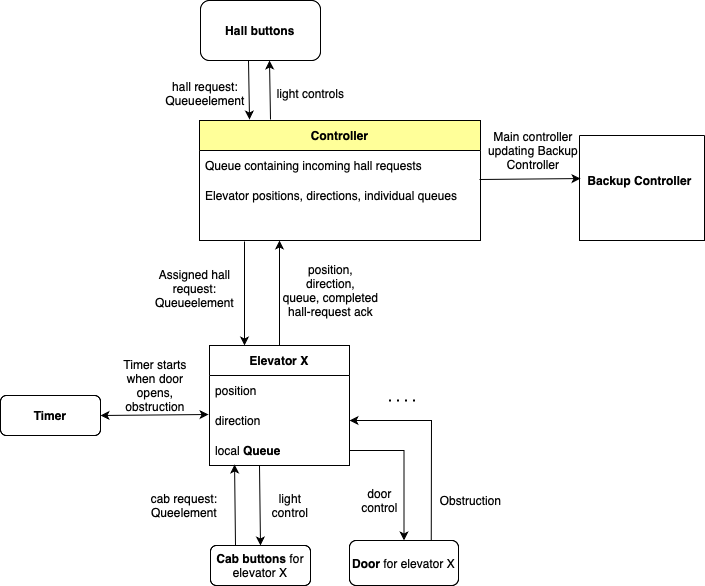

The diagram above was exported from draw.io. Its source (the exported page's mxGraphModel, read from the mxfile embedded in the PNG):
<mxGraphModel dx="1026" dy="692" grid="1" gridSize="10" guides="1" tooltips="1" connect="1" arrows="1" fold="1" page="1" pageScale="1" pageWidth="827" pageHeight="1169" math="0" shadow="0">
  <root>
    <mxCell id="0" />
    <mxCell id="1" parent="0" />
    <mxCell id="Ptr-ZtB1dvW62xrCnsy5-6" value="" style="swimlane;startSize=0;" vertex="1" parent="1">
      <mxGeometry x="579" y="175" width="125" height="105" as="geometry">
        <mxRectangle x="310" y="260" width="50" height="40" as="alternateBounds" />
      </mxGeometry>
    </mxCell>
    <mxCell id="Ptr-ZtB1dvW62xrCnsy5-7" value="&lt;b&gt;Backup Controller&lt;/b&gt;" style="text;html=1;align=center;verticalAlign=middle;resizable=0;points=[];autosize=1;strokeColor=none;fillColor=none;" vertex="1" parent="Ptr-ZtB1dvW62xrCnsy5-6">
      <mxGeometry x="-5" y="30" width="130" height="30" as="geometry" />
    </mxCell>
    <mxCell id="Ptr-ZtB1dvW62xrCnsy5-13" value="Main controller updating Backup Controller" style="text;html=1;align=center;verticalAlign=middle;whiteSpace=wrap;rounded=0;" vertex="1" parent="1">
      <mxGeometry x="468" y="175" width="130" height="30" as="geometry" />
    </mxCell>
    <mxCell id="Ptr-ZtB1dvW62xrCnsy5-18" value="&lt;b&gt;Elevator X&lt;/b&gt;" style="swimlane;fontStyle=0;childLayout=stackLayout;horizontal=1;startSize=30;horizontalStack=0;resizeParent=1;resizeParentMax=0;resizeLast=0;collapsible=1;marginBottom=0;whiteSpace=wrap;html=1;" vertex="1" parent="1">
      <mxGeometry x="209" y="385" width="140" height="120" as="geometry" />
    </mxCell>
    <mxCell id="Ptr-ZtB1dvW62xrCnsy5-19" value="position" style="text;strokeColor=none;fillColor=none;align=left;verticalAlign=middle;spacingLeft=4;spacingRight=4;overflow=hidden;points=[[0,0.5],[1,0.5]];portConstraint=eastwest;rotatable=0;whiteSpace=wrap;html=1;" vertex="1" parent="Ptr-ZtB1dvW62xrCnsy5-18">
      <mxGeometry y="30" width="140" height="30" as="geometry" />
    </mxCell>
    <mxCell id="Ptr-ZtB1dvW62xrCnsy5-20" value="direction" style="text;strokeColor=none;fillColor=none;align=left;verticalAlign=middle;spacingLeft=4;spacingRight=4;overflow=hidden;points=[[0,0.5],[1,0.5]];portConstraint=eastwest;rotatable=0;whiteSpace=wrap;html=1;" vertex="1" parent="Ptr-ZtB1dvW62xrCnsy5-18">
      <mxGeometry y="60" width="140" height="30" as="geometry" />
    </mxCell>
    <mxCell id="Ptr-ZtB1dvW62xrCnsy5-21" value="local &lt;b&gt;Queue&lt;/b&gt;" style="text;strokeColor=none;fillColor=none;align=left;verticalAlign=middle;spacingLeft=4;spacingRight=4;overflow=hidden;points=[[0,0.5],[1,0.5]];portConstraint=eastwest;rotatable=0;whiteSpace=wrap;html=1;" vertex="1" parent="Ptr-ZtB1dvW62xrCnsy5-18">
      <mxGeometry y="90" width="140" height="30" as="geometry" />
    </mxCell>
    <mxCell id="Ptr-ZtB1dvW62xrCnsy5-34" value="position,&lt;div&gt;direction,&lt;/div&gt;&lt;div&gt;queue, completed hall-request ack&lt;/div&gt;" style="text;html=1;align=center;verticalAlign=middle;whiteSpace=wrap;rounded=0;" vertex="1" parent="1">
      <mxGeometry x="280" y="312.5" width="101" height="35" as="geometry" />
    </mxCell>
    <mxCell id="Ptr-ZtB1dvW62xrCnsy5-35" value="Assigned hall request: Queueelement" style="text;html=1;align=center;verticalAlign=middle;whiteSpace=wrap;rounded=0;" vertex="1" parent="1">
      <mxGeometry x="160" y="312.5" width="69" height="30" as="geometry" />
    </mxCell>
    <mxCell id="Ptr-ZtB1dvW62xrCnsy5-39" value="&lt;b&gt;Controller&lt;/b&gt;" style="swimlane;fontStyle=0;childLayout=stackLayout;horizontal=1;startSize=30;horizontalStack=0;resizeParent=1;resizeParentMax=0;resizeLast=0;collapsible=1;marginBottom=0;whiteSpace=wrap;html=1;fillColor=light-dark(#FFFF99,var(--ge-dark-color, #121212));" vertex="1" parent="1">
      <mxGeometry x="199" y="160" width="281" height="120" as="geometry" />
    </mxCell>
    <mxCell id="Ptr-ZtB1dvW62xrCnsy5-40" value="Queue containing incoming hall requests" style="text;strokeColor=none;fillColor=none;align=left;verticalAlign=middle;spacingLeft=4;spacingRight=4;overflow=hidden;points=[[0,0.5],[1,0.5]];portConstraint=eastwest;rotatable=0;whiteSpace=wrap;html=1;" vertex="1" parent="Ptr-ZtB1dvW62xrCnsy5-39">
      <mxGeometry y="30" width="281" height="30" as="geometry" />
    </mxCell>
    <mxCell id="Ptr-ZtB1dvW62xrCnsy5-41" value="Elevator positions, directions, individual queues" style="text;strokeColor=none;fillColor=none;align=left;verticalAlign=middle;spacingLeft=4;spacingRight=4;overflow=hidden;points=[[0,0.5],[1,0.5]];portConstraint=eastwest;rotatable=0;whiteSpace=wrap;html=1;" vertex="1" parent="Ptr-ZtB1dvW62xrCnsy5-39">
      <mxGeometry y="60" width="281" height="30" as="geometry" />
    </mxCell>
    <mxCell id="Ptr-ZtB1dvW62xrCnsy5-42" value="&amp;nbsp;" style="text;strokeColor=none;fillColor=none;align=left;verticalAlign=middle;spacingLeft=4;spacingRight=4;overflow=hidden;points=[[0,0.5],[1,0.5]];portConstraint=eastwest;rotatable=0;whiteSpace=wrap;html=1;" vertex="1" parent="Ptr-ZtB1dvW62xrCnsy5-39">
      <mxGeometry y="90" width="281" height="30" as="geometry" />
    </mxCell>
    <mxCell id="Ptr-ZtB1dvW62xrCnsy5-43" value="" style="endArrow=classic;html=1;rounded=0;entryX=0.25;entryY=0;entryDx=0;entryDy=0;" edge="1" parent="1" target="Ptr-ZtB1dvW62xrCnsy5-18">
      <mxGeometry width="50" height="50" relative="1" as="geometry">
        <mxPoint x="244" y="281" as="sourcePoint" />
        <mxPoint x="439" y="405" as="targetPoint" />
      </mxGeometry>
    </mxCell>
    <mxCell id="Ptr-ZtB1dvW62xrCnsy5-45" value="" style="endArrow=classic;html=1;rounded=0;entryX=0.008;entryY=0.41;entryDx=0;entryDy=0;entryPerimeter=0;" edge="1" parent="1" target="Ptr-ZtB1dvW62xrCnsy5-6">
      <mxGeometry width="50" height="50" relative="1" as="geometry">
        <mxPoint x="479" y="219" as="sourcePoint" />
        <mxPoint x="439" y="405" as="targetPoint" />
      </mxGeometry>
    </mxCell>
    <mxCell id="Ptr-ZtB1dvW62xrCnsy5-46" value="" style="endArrow=classic;html=1;rounded=0;exitX=0.5;exitY=0;exitDx=0;exitDy=0;" edge="1" parent="1" source="Ptr-ZtB1dvW62xrCnsy5-18">
      <mxGeometry width="50" height="50" relative="1" as="geometry">
        <mxPoint x="279" y="380" as="sourcePoint" />
        <mxPoint x="279" y="280" as="targetPoint" />
      </mxGeometry>
    </mxCell>
    <mxCell id="Ptr-ZtB1dvW62xrCnsy5-55" value="&lt;b&gt;Cab buttons &lt;/b&gt;for elevator X" style="rounded=1;whiteSpace=wrap;html=1;" vertex="1" parent="1">
      <mxGeometry x="210" y="585" width="100" height="40" as="geometry" />
    </mxCell>
    <mxCell id="Ptr-ZtB1dvW62xrCnsy5-57" value="" style="endArrow=none;dashed=1;html=1;dashPattern=1 3;strokeWidth=2;rounded=0;" edge="1" parent="1">
      <mxGeometry width="50" height="50" relative="1" as="geometry">
        <mxPoint x="388.5" y="440" as="sourcePoint" />
        <mxPoint x="418.5" y="440" as="targetPoint" />
      </mxGeometry>
    </mxCell>
    <mxCell id="Ptr-ZtB1dvW62xrCnsy5-59" style="edgeStyle=orthogonalEdgeStyle;rounded=0;orthogonalLoop=1;jettySize=auto;html=1;entryX=0.5;entryY=0;entryDx=0;entryDy=0;" edge="1" parent="1" target="Ptr-ZtB1dvW62xrCnsy5-55">
      <mxGeometry relative="1" as="geometry">
        <mxPoint x="259" y="505" as="sourcePoint" />
      </mxGeometry>
    </mxCell>
    <mxCell id="Ptr-ZtB1dvW62xrCnsy5-60" value="" style="endArrow=classic;html=1;rounded=0;exitX=0.25;exitY=0;exitDx=0;exitDy=0;entryX=0.179;entryY=0.967;entryDx=0;entryDy=0;entryPerimeter=0;" edge="1" parent="1" source="Ptr-ZtB1dvW62xrCnsy5-55" target="Ptr-ZtB1dvW62xrCnsy5-21">
      <mxGeometry width="50" height="50" relative="1" as="geometry">
        <mxPoint x="389" y="455" as="sourcePoint" />
        <mxPoint x="439" y="405" as="targetPoint" />
      </mxGeometry>
    </mxCell>
    <mxCell id="Ptr-ZtB1dvW62xrCnsy5-61" value="light control" style="text;html=1;align=center;verticalAlign=middle;whiteSpace=wrap;rounded=0;" vertex="1" parent="1">
      <mxGeometry x="260" y="530" width="60" height="30" as="geometry" />
    </mxCell>
    <mxCell id="Ptr-ZtB1dvW62xrCnsy5-62" value="cab request: Queelement" style="text;html=1;align=center;verticalAlign=middle;whiteSpace=wrap;rounded=0;" vertex="1" parent="1">
      <mxGeometry x="139" y="530" width="90" height="30" as="geometry" />
    </mxCell>
    <mxCell id="Ptr-ZtB1dvW62xrCnsy5-67" value="&lt;b&gt;Hall buttons&lt;/b&gt;" style="rounded=1;whiteSpace=wrap;html=1;" vertex="1" parent="1">
      <mxGeometry x="200" y="40" width="120" height="60" as="geometry" />
    </mxCell>
    <mxCell id="Ptr-ZtB1dvW62xrCnsy5-68" value="" style="endArrow=classic;html=1;rounded=0;entryX=0.575;entryY=1;entryDx=0;entryDy=0;entryPerimeter=0;" edge="1" parent="1" target="Ptr-ZtB1dvW62xrCnsy5-67">
      <mxGeometry width="50" height="50" relative="1" as="geometry">
        <mxPoint x="270" y="159" as="sourcePoint" />
        <mxPoint x="440" y="300" as="targetPoint" />
        <Array as="points" />
      </mxGeometry>
    </mxCell>
    <mxCell id="Ptr-ZtB1dvW62xrCnsy5-70" value="" style="endArrow=classic;html=1;rounded=0;entryX=0.178;entryY=-0.008;entryDx=0;entryDy=0;entryPerimeter=0;exitX=0.4;exitY=1;exitDx=0;exitDy=0;exitPerimeter=0;" edge="1" parent="1" source="Ptr-ZtB1dvW62xrCnsy5-67" target="Ptr-ZtB1dvW62xrCnsy5-39">
      <mxGeometry width="50" height="50" relative="1" as="geometry">
        <mxPoint x="242" y="102" as="sourcePoint" />
        <mxPoint x="440" y="300" as="targetPoint" />
      </mxGeometry>
    </mxCell>
    <mxCell id="Ptr-ZtB1dvW62xrCnsy5-71" value="light controls" style="text;html=1;align=center;verticalAlign=middle;resizable=0;points=[];autosize=1;strokeColor=none;fillColor=none;" vertex="1" parent="1">
      <mxGeometry x="264.5" y="118" width="90" height="30" as="geometry" />
    </mxCell>
    <mxCell id="Ptr-ZtB1dvW62xrCnsy5-73" value="hall request: Queueelement" style="text;html=1;align=center;verticalAlign=middle;whiteSpace=wrap;rounded=0;" vertex="1" parent="1">
      <mxGeometry x="170" y="118" width="70" height="30" as="geometry" />
    </mxCell>
    <mxCell id="Ptr-ZtB1dvW62xrCnsy5-74" style="edgeStyle=orthogonalEdgeStyle;rounded=0;orthogonalLoop=1;jettySize=auto;html=1;exitX=0.5;exitY=1;exitDx=0;exitDy=0;" edge="1" parent="1" source="Ptr-ZtB1dvW62xrCnsy5-6" target="Ptr-ZtB1dvW62xrCnsy5-6">
      <mxGeometry relative="1" as="geometry" />
    </mxCell>
    <mxCell id="Ptr-ZtB1dvW62xrCnsy5-81" value="&lt;b&gt;Timer&lt;/b&gt;" style="rounded=1;whiteSpace=wrap;html=1;" vertex="1" parent="1">
      <mxGeometry y="435" width="100" height="40" as="geometry" />
    </mxCell>
    <mxCell id="Ptr-ZtB1dvW62xrCnsy5-85" value="" style="endArrow=classic;startArrow=classic;html=1;rounded=0;exitX=1;exitY=0.5;exitDx=0;exitDy=0;entryX=-0.007;entryY=0.3;entryDx=0;entryDy=0;entryPerimeter=0;" edge="1" parent="1" source="Ptr-ZtB1dvW62xrCnsy5-81" target="Ptr-ZtB1dvW62xrCnsy5-20">
      <mxGeometry width="50" height="50" relative="1" as="geometry">
        <mxPoint x="320" y="340" as="sourcePoint" />
        <mxPoint x="370" y="290" as="targetPoint" />
      </mxGeometry>
    </mxCell>
    <mxCell id="Ptr-ZtB1dvW62xrCnsy5-86" value="Timer starts when door opens, obstruction" style="text;html=1;align=center;verticalAlign=middle;whiteSpace=wrap;rounded=0;" vertex="1" parent="1">
      <mxGeometry x="120" y="410" width="70" height="30" as="geometry" />
    </mxCell>
    <mxCell id="Ptr-ZtB1dvW62xrCnsy5-87" value="&lt;b&gt;Door &lt;/b&gt;for elevator X" style="rounded=1;whiteSpace=wrap;html=1;" vertex="1" parent="1">
      <mxGeometry x="349" y="580" width="109" height="45" as="geometry" />
    </mxCell>
    <mxCell id="Ptr-ZtB1dvW62xrCnsy5-92" style="edgeStyle=orthogonalEdgeStyle;rounded=0;orthogonalLoop=1;jettySize=auto;html=1;exitX=1;exitY=0.5;exitDx=0;exitDy=0;" edge="1" parent="1" source="Ptr-ZtB1dvW62xrCnsy5-21" target="Ptr-ZtB1dvW62xrCnsy5-87">
      <mxGeometry relative="1" as="geometry" />
    </mxCell>
    <mxCell id="Ptr-ZtB1dvW62xrCnsy5-93" value="" style="endArrow=classic;html=1;rounded=0;exitX=0.75;exitY=0;exitDx=0;exitDy=0;entryX=1;entryY=0.5;entryDx=0;entryDy=0;" edge="1" parent="1" source="Ptr-ZtB1dvW62xrCnsy5-87" target="Ptr-ZtB1dvW62xrCnsy5-20">
      <mxGeometry width="50" height="50" relative="1" as="geometry">
        <mxPoint x="320" y="350" as="sourcePoint" />
        <mxPoint x="370" y="300" as="targetPoint" />
        <Array as="points">
          <mxPoint x="431" y="460" />
        </Array>
      </mxGeometry>
    </mxCell>
    <mxCell id="Ptr-ZtB1dvW62xrCnsy5-94" value="Obstruction" style="text;html=1;align=center;verticalAlign=middle;resizable=0;points=[];autosize=1;strokeColor=none;fillColor=none;" vertex="1" parent="1">
      <mxGeometry x="430" y="525" width="80" height="30" as="geometry" />
    </mxCell>
    <mxCell id="Ptr-ZtB1dvW62xrCnsy5-95" value="door&lt;div&gt;control&lt;/div&gt;" style="text;html=1;align=center;verticalAlign=middle;resizable=0;points=[];autosize=1;strokeColor=none;fillColor=none;" vertex="1" parent="1">
      <mxGeometry x="349" y="520" width="60" height="40" as="geometry" />
    </mxCell>
  </root>
</mxGraphModel>